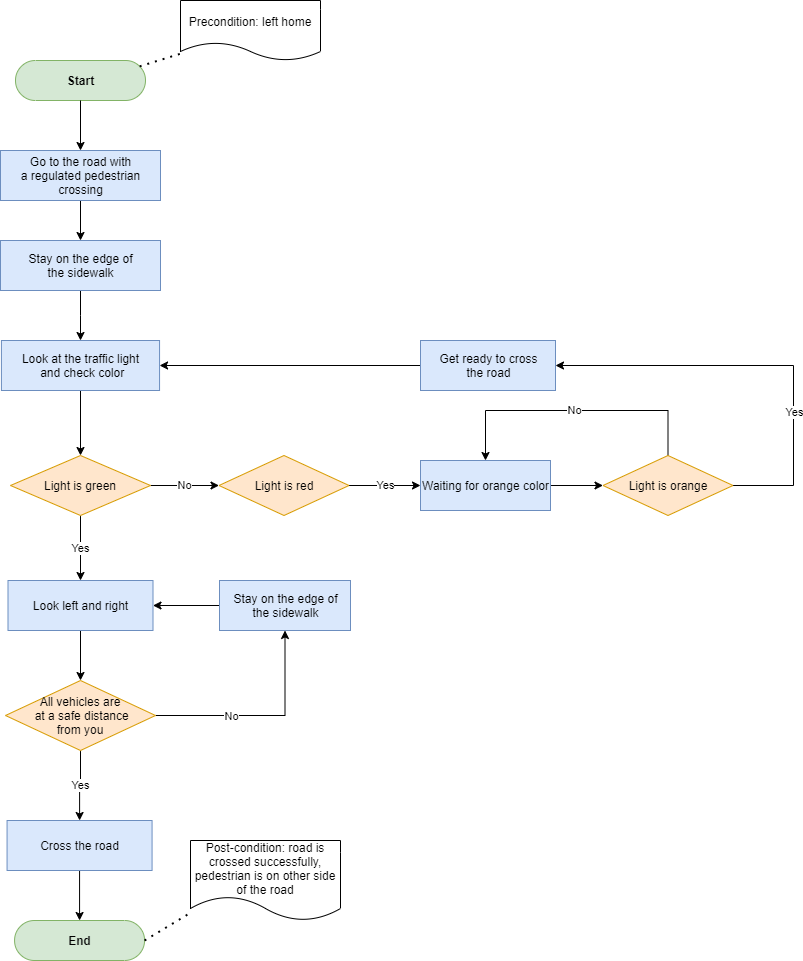

The diagram above was exported from draw.io. Its source (the exported page's mxGraphModel, read from the mxfile embedded in the PNG):
<mxGraphModel dx="1038" dy="580" grid="1" gridSize="10" guides="1" tooltips="1" connect="1" arrows="1" fold="1" page="1" pageScale="1" pageWidth="827" pageHeight="1169" math="0" shadow="0">
  <root>
    <mxCell id="70Kjk-AlvpUdFLgCEfCZ-0" />
    <mxCell id="70Kjk-AlvpUdFLgCEfCZ-1" parent="70Kjk-AlvpUdFLgCEfCZ-0" />
    <mxCell id="70Kjk-AlvpUdFLgCEfCZ-2" value="&lt;b&gt;Start&lt;/b&gt;" style="html=1;dashed=0;whitespace=wrap;shape=mxgraph.dfd.start;fillColor=#d5e8d4;strokeColor=#82b366;" parent="70Kjk-AlvpUdFLgCEfCZ-1" vertex="1">
      <mxGeometry x="145" y="70" width="130" height="40" as="geometry" />
    </mxCell>
    <mxCell id="ZRW7RfCsJ0CqknLIkczE-5" value="" style="edgeStyle=orthogonalEdgeStyle;rounded=0;orthogonalLoop=1;jettySize=auto;html=1;exitX=0.5;exitY=0.5;exitDx=0;exitDy=20;exitPerimeter=0;" parent="70Kjk-AlvpUdFLgCEfCZ-1" source="70Kjk-AlvpUdFLgCEfCZ-2" target="ZRW7RfCsJ0CqknLIkczE-2" edge="1">
      <mxGeometry relative="1" as="geometry">
        <mxPoint x="205" y="220" as="sourcePoint" />
      </mxGeometry>
    </mxCell>
    <mxCell id="ZRW7RfCsJ0CqknLIkczE-1" value="Precondition:&amp;nbsp;left home" style="shape=document;whiteSpace=wrap;html=1;boundedLbl=1;dashed=0;flipH=1;" parent="70Kjk-AlvpUdFLgCEfCZ-1" vertex="1">
      <mxGeometry x="310" y="10" width="140" height="60" as="geometry" />
    </mxCell>
    <mxCell id="KDaSoJJyXt9aSaPCctM1-1" value="" style="edgeStyle=orthogonalEdgeStyle;rounded=0;orthogonalLoop=1;jettySize=auto;html=1;entryX=0.5;entryY=0;entryDx=0;entryDy=0;" parent="70Kjk-AlvpUdFLgCEfCZ-1" source="ZRW7RfCsJ0CqknLIkczE-2" target="KDaSoJJyXt9aSaPCctM1-80" edge="1">
      <mxGeometry relative="1" as="geometry" />
    </mxCell>
    <mxCell id="ZRW7RfCsJ0CqknLIkczE-2" value="Go to the road with&lt;br&gt;a regulated pedestrian&lt;br&gt;crossing" style="html=1;dashed=0;whitespace=wrap;fillColor=#dae8fc;strokeColor=#6c8ebf;" parent="70Kjk-AlvpUdFLgCEfCZ-1" vertex="1">
      <mxGeometry x="130" y="160" width="160" height="50" as="geometry" />
    </mxCell>
    <mxCell id="KDaSoJJyXt9aSaPCctM1-3" value="" style="edgeStyle=orthogonalEdgeStyle;rounded=0;orthogonalLoop=1;jettySize=auto;html=1;" parent="70Kjk-AlvpUdFLgCEfCZ-1" source="KDaSoJJyXt9aSaPCctM1-0" target="KDaSoJJyXt9aSaPCctM1-2" edge="1">
      <mxGeometry relative="1" as="geometry" />
    </mxCell>
    <mxCell id="KDaSoJJyXt9aSaPCctM1-0" value="Look at the traffic light&lt;br&gt;&amp;nbsp;and check color" style="html=1;dashed=0;whitespace=wrap;fillColor=#dae8fc;strokeColor=#6c8ebf;" parent="70Kjk-AlvpUdFLgCEfCZ-1" vertex="1">
      <mxGeometry x="130.93" y="350" width="158.13" height="50" as="geometry" />
    </mxCell>
    <mxCell id="KDaSoJJyXt9aSaPCctM1-7" value="Yes" style="edgeStyle=orthogonalEdgeStyle;rounded=0;orthogonalLoop=1;jettySize=auto;html=1;entryX=0.5;entryY=0;entryDx=0;entryDy=0;" parent="70Kjk-AlvpUdFLgCEfCZ-1" source="KDaSoJJyXt9aSaPCctM1-2" target="KDaSoJJyXt9aSaPCctM1-19" edge="1">
      <mxGeometry relative="1" as="geometry">
        <mxPoint x="205" y="555" as="targetPoint" />
      </mxGeometry>
    </mxCell>
    <mxCell id="KDaSoJJyXt9aSaPCctM1-10" value="No" style="edgeStyle=orthogonalEdgeStyle;rounded=0;orthogonalLoop=1;jettySize=auto;html=1;entryX=0;entryY=0.5;entryDx=0;entryDy=0;" parent="70Kjk-AlvpUdFLgCEfCZ-1" source="KDaSoJJyXt9aSaPCctM1-2" target="KDaSoJJyXt9aSaPCctM1-28" edge="1">
      <mxGeometry relative="1" as="geometry">
        <mxPoint x="340" y="495" as="targetPoint" />
        <Array as="points" />
      </mxGeometry>
    </mxCell>
    <mxCell id="KDaSoJJyXt9aSaPCctM1-2" value="Light is green" style="rhombus;whiteSpace=wrap;html=1;fillColor=#ffe6cc;strokeColor=#d79b00;" parent="70Kjk-AlvpUdFLgCEfCZ-1" vertex="1">
      <mxGeometry x="140" y="465" width="140" height="60" as="geometry" />
    </mxCell>
    <mxCell id="KDaSoJJyXt9aSaPCctM1-66" value="" style="edgeStyle=orthogonalEdgeStyle;rounded=0;orthogonalLoop=1;jettySize=auto;html=1;entryX=1;entryY=0.5;entryDx=0;entryDy=0;" parent="70Kjk-AlvpUdFLgCEfCZ-1" source="KDaSoJJyXt9aSaPCctM1-12" target="KDaSoJJyXt9aSaPCctM1-0" edge="1">
      <mxGeometry relative="1" as="geometry">
        <mxPoint x="470" y="325" as="targetPoint" />
      </mxGeometry>
    </mxCell>
    <mxCell id="KDaSoJJyXt9aSaPCctM1-12" value="Get ready to cross&lt;br&gt;the road" style="html=1;dashed=0;whitespace=wrap;fillColor=#dae8fc;strokeColor=#6c8ebf;" parent="70Kjk-AlvpUdFLgCEfCZ-1" vertex="1">
      <mxGeometry x="550" y="350" width="135" height="50" as="geometry" />
    </mxCell>
    <mxCell id="KDaSoJJyXt9aSaPCctM1-59" value="" style="edgeStyle=orthogonalEdgeStyle;rounded=0;orthogonalLoop=1;jettySize=auto;html=1;" parent="70Kjk-AlvpUdFLgCEfCZ-1" source="KDaSoJJyXt9aSaPCctM1-19" target="KDaSoJJyXt9aSaPCctM1-58" edge="1">
      <mxGeometry relative="1" as="geometry" />
    </mxCell>
    <mxCell id="KDaSoJJyXt9aSaPCctM1-19" value="Look left and right" style="html=1;dashed=0;whitespace=wrap;fillColor=#dae8fc;strokeColor=#6c8ebf;" parent="70Kjk-AlvpUdFLgCEfCZ-1" vertex="1">
      <mxGeometry x="137.5" y="590" width="145" height="50" as="geometry" />
    </mxCell>
    <mxCell id="KDaSoJJyXt9aSaPCctM1-53" value="Yes" style="edgeStyle=orthogonalEdgeStyle;rounded=0;orthogonalLoop=1;jettySize=auto;html=1;" parent="70Kjk-AlvpUdFLgCEfCZ-1" source="KDaSoJJyXt9aSaPCctM1-28" target="KDaSoJJyXt9aSaPCctM1-52" edge="1">
      <mxGeometry relative="1" as="geometry">
        <Array as="points">
          <mxPoint x="510" y="495" />
          <mxPoint x="510" y="495" />
        </Array>
      </mxGeometry>
    </mxCell>
    <mxCell id="KDaSoJJyXt9aSaPCctM1-28" value="Light is red" style="rhombus;whiteSpace=wrap;html=1;fillColor=#ffe6cc;strokeColor=#d79b00;" parent="70Kjk-AlvpUdFLgCEfCZ-1" vertex="1">
      <mxGeometry x="348.5" y="465" width="130" height="60" as="geometry" />
    </mxCell>
    <mxCell id="KDaSoJJyXt9aSaPCctM1-47" value="" style="edgeStyle=orthogonalEdgeStyle;rounded=0;orthogonalLoop=1;jettySize=auto;html=1;entryX=1;entryY=0.5;entryDx=0;entryDy=0;exitX=1;exitY=0.5;exitDx=0;exitDy=0;" parent="70Kjk-AlvpUdFLgCEfCZ-1" source="KDaSoJJyXt9aSaPCctM1-45" target="KDaSoJJyXt9aSaPCctM1-12" edge="1">
      <mxGeometry relative="1" as="geometry">
        <mxPoint x="870" y="495" as="sourcePoint" />
        <mxPoint x="865" y="325" as="targetPoint" />
        <Array as="points">
          <mxPoint x="923" y="495" />
          <mxPoint x="923" y="375" />
        </Array>
      </mxGeometry>
    </mxCell>
    <mxCell id="KDaSoJJyXt9aSaPCctM1-55" value="Yes" style="edgeLabel;html=1;align=center;verticalAlign=middle;resizable=0;points=[];" parent="KDaSoJJyXt9aSaPCctM1-47" vertex="1" connectable="0">
      <mxGeometry x="-0.1583" relative="1" as="geometry">
        <mxPoint y="41.5" as="offset" />
      </mxGeometry>
    </mxCell>
    <mxCell id="KDaSoJJyXt9aSaPCctM1-57" value="No" style="edgeStyle=orthogonalEdgeStyle;rounded=0;orthogonalLoop=1;jettySize=auto;html=1;entryX=0.5;entryY=0;entryDx=0;entryDy=0;exitX=0.5;exitY=0;exitDx=0;exitDy=0;" parent="70Kjk-AlvpUdFLgCEfCZ-1" source="KDaSoJJyXt9aSaPCctM1-45" target="KDaSoJJyXt9aSaPCctM1-52" edge="1">
      <mxGeometry relative="1" as="geometry">
        <mxPoint x="797.5" y="385" as="targetPoint" />
        <Array as="points">
          <mxPoint x="798" y="420" />
          <mxPoint x="615" y="420" />
        </Array>
      </mxGeometry>
    </mxCell>
    <mxCell id="KDaSoJJyXt9aSaPCctM1-45" value="Light is orange" style="rhombus;whiteSpace=wrap;html=1;fillColor=#ffe6cc;strokeColor=#d79b00;" parent="70Kjk-AlvpUdFLgCEfCZ-1" vertex="1">
      <mxGeometry x="732.5" y="465" width="130" height="60" as="geometry" />
    </mxCell>
    <mxCell id="KDaSoJJyXt9aSaPCctM1-54" value="" style="edgeStyle=orthogonalEdgeStyle;rounded=0;orthogonalLoop=1;jettySize=auto;html=1;" parent="70Kjk-AlvpUdFLgCEfCZ-1" source="KDaSoJJyXt9aSaPCctM1-52" target="KDaSoJJyXt9aSaPCctM1-45" edge="1">
      <mxGeometry relative="1" as="geometry" />
    </mxCell>
    <mxCell id="KDaSoJJyXt9aSaPCctM1-52" value="Waiting for orange color" style="html=1;dashed=0;whitespace=wrap;fillColor=#dae8fc;strokeColor=#6c8ebf;" parent="70Kjk-AlvpUdFLgCEfCZ-1" vertex="1">
      <mxGeometry x="550" y="470" width="130" height="50" as="geometry" />
    </mxCell>
    <mxCell id="KDaSoJJyXt9aSaPCctM1-71" value="Yes" style="edgeStyle=orthogonalEdgeStyle;rounded=0;orthogonalLoop=1;jettySize=auto;html=1;" parent="70Kjk-AlvpUdFLgCEfCZ-1" source="KDaSoJJyXt9aSaPCctM1-58" target="KDaSoJJyXt9aSaPCctM1-62" edge="1">
      <mxGeometry relative="1" as="geometry" />
    </mxCell>
    <mxCell id="KDaSoJJyXt9aSaPCctM1-76" value="" style="edgeStyle=orthogonalEdgeStyle;rounded=0;orthogonalLoop=1;jettySize=auto;html=1;entryX=0.5;entryY=1;entryDx=0;entryDy=0;" parent="70Kjk-AlvpUdFLgCEfCZ-1" source="KDaSoJJyXt9aSaPCctM1-58" target="KDaSoJJyXt9aSaPCctM1-74" edge="1">
      <mxGeometry relative="1" as="geometry">
        <mxPoint x="365" y="735" as="targetPoint" />
      </mxGeometry>
    </mxCell>
    <mxCell id="KDaSoJJyXt9aSaPCctM1-77" value="No" style="edgeLabel;html=1;align=center;verticalAlign=middle;resizable=0;points=[];" parent="KDaSoJJyXt9aSaPCctM1-76" vertex="1" connectable="0">
      <mxGeometry x="-0.1893" y="3" relative="1" as="geometry">
        <mxPoint x="-12" y="3" as="offset" />
      </mxGeometry>
    </mxCell>
    <mxCell id="KDaSoJJyXt9aSaPCctM1-58" value="&lt;span&gt;All vehicles are&lt;/span&gt;&lt;br&gt;&lt;span&gt;&amp;nbsp;at a safe distance&lt;br&gt;from you&lt;/span&gt;" style="rhombus;whiteSpace=wrap;html=1;fillColor=#ffe6cc;strokeColor=#d79b00;" parent="70Kjk-AlvpUdFLgCEfCZ-1" vertex="1">
      <mxGeometry x="135" y="690" width="150" height="70" as="geometry" />
    </mxCell>
    <mxCell id="KDaSoJJyXt9aSaPCctM1-82" value="" style="edgeStyle=orthogonalEdgeStyle;rounded=0;orthogonalLoop=1;jettySize=auto;html=1;" parent="70Kjk-AlvpUdFLgCEfCZ-1" source="KDaSoJJyXt9aSaPCctM1-62" target="KDaSoJJyXt9aSaPCctM1-79" edge="1">
      <mxGeometry relative="1" as="geometry" />
    </mxCell>
    <mxCell id="KDaSoJJyXt9aSaPCctM1-62" value="Cross the road" style="html=1;dashed=0;whitespace=wrap;fillColor=#dae8fc;strokeColor=#6c8ebf;" parent="70Kjk-AlvpUdFLgCEfCZ-1" vertex="1">
      <mxGeometry x="136.56" y="830" width="145.01" height="50" as="geometry" />
    </mxCell>
    <mxCell id="KDaSoJJyXt9aSaPCctM1-64" value="" style="endArrow=none;dashed=1;html=1;dashPattern=1 3;strokeWidth=2;entryX=0.986;entryY=0.877;entryDx=0;entryDy=0;exitX=0;exitY=0;exitDx=124.14;exitDy=5.860000000000001;exitPerimeter=0;entryPerimeter=0;" parent="70Kjk-AlvpUdFLgCEfCZ-1" source="70Kjk-AlvpUdFLgCEfCZ-2" target="ZRW7RfCsJ0CqknLIkczE-1" edge="1">
      <mxGeometry width="50" height="50" relative="1" as="geometry">
        <mxPoint x="300" y="140" as="sourcePoint" />
        <mxPoint x="350" y="90" as="targetPoint" />
      </mxGeometry>
    </mxCell>
    <mxCell id="KDaSoJJyXt9aSaPCctM1-78" value="" style="edgeStyle=orthogonalEdgeStyle;rounded=0;orthogonalLoop=1;jettySize=auto;html=1;" parent="70Kjk-AlvpUdFLgCEfCZ-1" source="KDaSoJJyXt9aSaPCctM1-74" target="KDaSoJJyXt9aSaPCctM1-19" edge="1">
      <mxGeometry relative="1" as="geometry" />
    </mxCell>
    <mxCell id="KDaSoJJyXt9aSaPCctM1-74" value="Stay&amp;nbsp;on the edge of&lt;br&gt;the sidewalk" style="html=1;dashed=0;whitespace=wrap;fillColor=#dae8fc;strokeColor=#6c8ebf;" parent="70Kjk-AlvpUdFLgCEfCZ-1" vertex="1">
      <mxGeometry x="349" y="590" width="131" height="50" as="geometry" />
    </mxCell>
    <mxCell id="KDaSoJJyXt9aSaPCctM1-79" value="&lt;b&gt;End&lt;/b&gt;" style="html=1;dashed=0;whitespace=wrap;shape=mxgraph.dfd.start;fillColor=#d5e8d4;strokeColor=#82b366;" parent="70Kjk-AlvpUdFLgCEfCZ-1" vertex="1">
      <mxGeometry x="144.07" y="930" width="130" height="40" as="geometry" />
    </mxCell>
    <mxCell id="KDaSoJJyXt9aSaPCctM1-81" value="" style="edgeStyle=orthogonalEdgeStyle;rounded=0;orthogonalLoop=1;jettySize=auto;html=1;" parent="70Kjk-AlvpUdFLgCEfCZ-1" source="KDaSoJJyXt9aSaPCctM1-80" target="KDaSoJJyXt9aSaPCctM1-0" edge="1">
      <mxGeometry relative="1" as="geometry" />
    </mxCell>
    <mxCell id="KDaSoJJyXt9aSaPCctM1-80" value="Stay on the edge of&lt;br&gt;the sidewalk" style="html=1;dashed=0;whitespace=wrap;fillColor=#dae8fc;strokeColor=#6c8ebf;" parent="70Kjk-AlvpUdFLgCEfCZ-1" vertex="1">
      <mxGeometry x="130" y="250" width="160" height="50" as="geometry" />
    </mxCell>
    <mxCell id="KDaSoJJyXt9aSaPCctM1-84" value="Post-condition: road is crossed successfully, pedestrian is on other side of the road" style="shape=document;whiteSpace=wrap;html=1;boundedLbl=1;dashed=0;flipH=1;" parent="70Kjk-AlvpUdFLgCEfCZ-1" vertex="1">
      <mxGeometry x="320" y="850" width="150" height="80" as="geometry" />
    </mxCell>
    <mxCell id="KDaSoJJyXt9aSaPCctM1-85" value="" style="endArrow=none;dashed=1;html=1;dashPattern=1 3;strokeWidth=2;entryX=1.008;entryY=0.913;entryDx=0;entryDy=0;entryPerimeter=0;exitX=1;exitY=0.5;exitDx=0;exitDy=0;exitPerimeter=0;" parent="70Kjk-AlvpUdFLgCEfCZ-1" source="KDaSoJJyXt9aSaPCctM1-79" target="KDaSoJJyXt9aSaPCctM1-84" edge="1">
      <mxGeometry width="50" height="50" relative="1" as="geometry">
        <mxPoint x="300" y="1000" as="sourcePoint" />
        <mxPoint x="350" y="950" as="targetPoint" />
      </mxGeometry>
    </mxCell>
  </root>
</mxGraphModel>